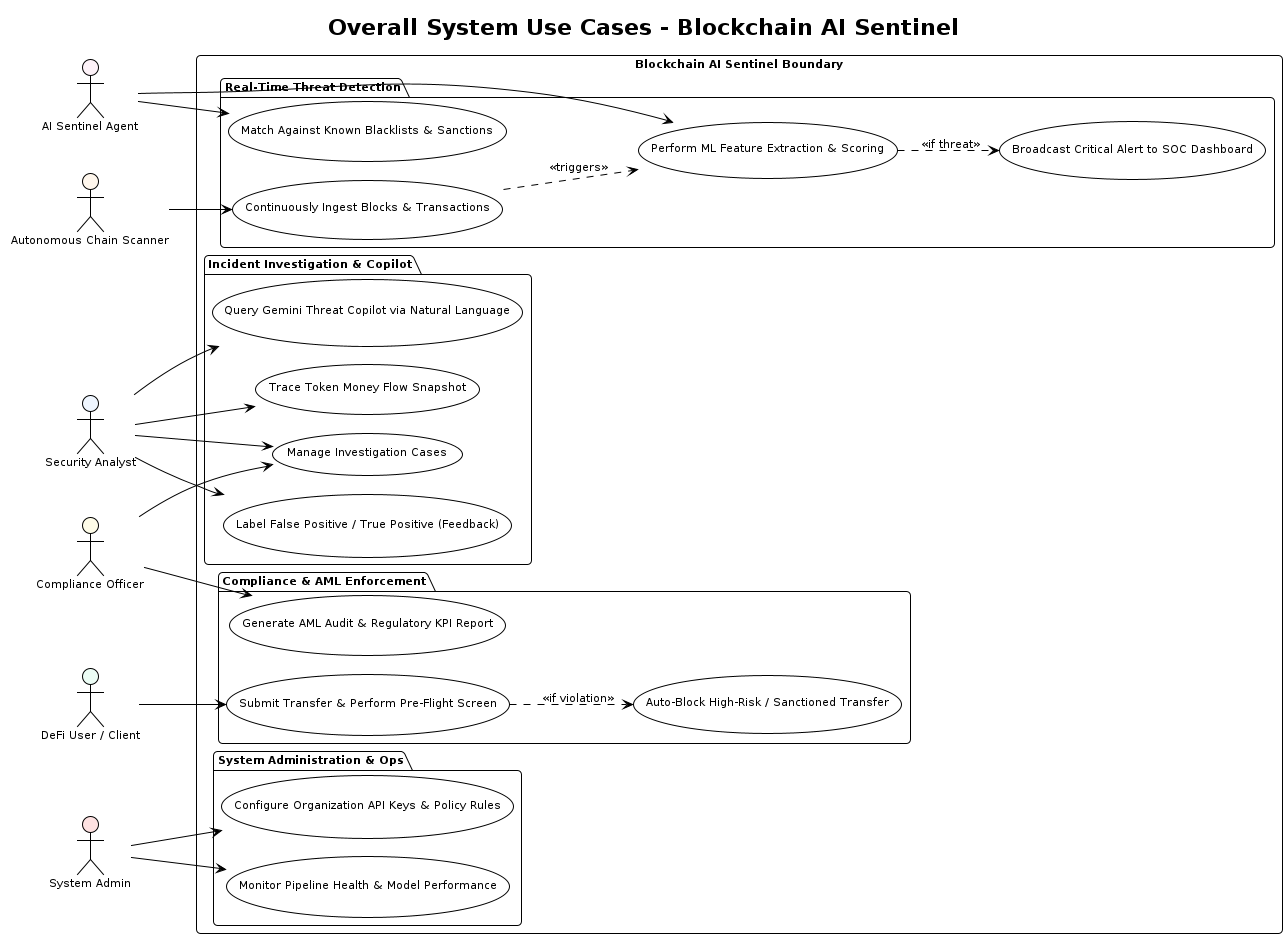

The diagram above was rendered by PlantUML. Its source (embedded in the PNG):
@startuml usecase-overall
!pragma layout smetana
!theme plain
skinparam defaultFontName "DejaVu Sans"
skinparam defaultFontSize 11
skinparam roundCorner 8
skinparam shadowing false
skinparam linetype polyline

title Overall System Use Cases - Blockchain AI Sentinel

left to right direction

actor "Security Analyst" as ANALYST #EFF6FF
actor "Compliance Officer" as COMPLIANCE_OFFICER #FEFCE8
actor "System Admin" as ADMIN #FEE2E2
actor "DeFi User / Client" as CLIENT #ECFDF5
actor "Autonomous Chain Scanner" as SCANNER_ACTOR #FFF7ED
actor "AI Sentinel Agent" as AI_AGENT #FDF2F8

rectangle "Blockchain AI Sentinel Boundary" {
  
  package "Real-Time Threat Detection" {
    usecase "Continuously Ingest Blocks & Transactions" as UC_INGEST
    usecase "Perform ML Feature Extraction & Scoring" as UC_ML_SCORE
    usecase "Match Against Known Blacklists & Sanctions" as UC_BLACKLIST_MATCH
    usecase "Broadcast Critical Alert to SOC Dashboard" as UC_ALERT_BROADCAST
  }

  package "Incident Investigation & Copilot" {
    usecase "Manage Investigation Cases" as UC_MANAGE_CASE
    usecase "Query Gemini Threat Copilot via Natural Language" as UC_COPILOT_CHAT
    usecase "Trace Token Money Flow Snapshot" as UC_TRACE_FLOW
    usecase "Label False Positive / True Positive (Feedback)" as UC_FEEDBACK_LABEL
  }

  package "Compliance & AML Enforcement" {
    usecase "Submit Transfer & Perform Pre-Flight Screen" as UC_TRANSFER_SCREEN
    usecase "Auto-Block High-Risk / Sanctioned Transfer" as UC_AUTO_BLOCK
    usecase "Generate AML Audit & Regulatory KPI Report" as UC_AUDIT_REPORT
  }

  package "System Administration & Ops" {
    usecase "Configure Organization API Keys & Policy Rules" as UC_CONFIG_POLICY
    usecase "Monitor Pipeline Health & Model Performance" as UC_MONITOR_OPS
  }
}

SCANNER_ACTOR --> UC_INGEST
UC_INGEST ..> UC_ML_SCORE : <<triggers>>
AI_AGENT --> UC_ML_SCORE
AI_AGENT --> UC_BLACKLIST_MATCH
UC_ML_SCORE ..> UC_ALERT_BROADCAST : <<if threat>>

ANALYST --> UC_MANAGE_CASE
ANALYST --> UC_COPILOT_CHAT
ANALYST --> UC_TRACE_FLOW
ANALYST --> UC_FEEDBACK_LABEL

COMPLIANCE_OFFICER --> UC_AUDIT_REPORT
COMPLIANCE_OFFICER --> UC_MANAGE_CASE

CLIENT --> UC_TRANSFER_SCREEN
UC_TRANSFER_SCREEN ..> UC_AUTO_BLOCK : <<if violation>>

ADMIN --> UC_CONFIG_POLICY
ADMIN --> UC_MONITOR_OPS
@enduml